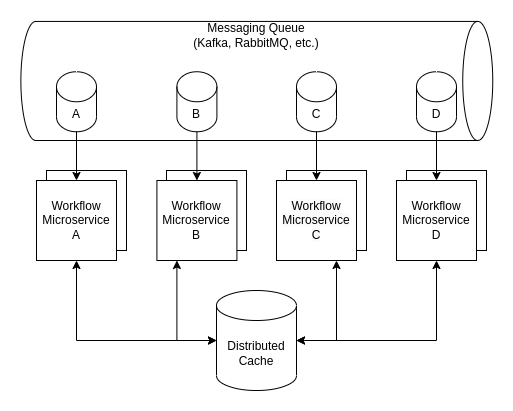

The diagram above was exported from draw.io. Its source (the exported page's mxGraphModel, read from the mxfile embedded in the PNG):
<mxGraphModel dx="1378" dy="746" grid="1" gridSize="10" guides="1" tooltips="1" connect="1" arrows="1" fold="1" page="1" pageScale="1" pageWidth="850" pageHeight="1100" math="0" shadow="0">
  <root>
    <mxCell id="0" />
    <mxCell id="1" parent="0" />
    <mxCell id="iTaHR4kJTf3-Ky_j3Vjb-28" value="" style="whiteSpace=wrap;html=1;aspect=fixed;" parent="1" vertex="1">
      <mxGeometry x="490" y="230" width="80" height="80" as="geometry" />
    </mxCell>
    <mxCell id="iTaHR4kJTf3-Ky_j3Vjb-27" value="" style="whiteSpace=wrap;html=1;aspect=fixed;" parent="1" vertex="1">
      <mxGeometry x="370" y="230" width="80" height="80" as="geometry" />
    </mxCell>
    <mxCell id="iTaHR4kJTf3-Ky_j3Vjb-26" value="" style="whiteSpace=wrap;html=1;aspect=fixed;" parent="1" vertex="1">
      <mxGeometry x="250" y="230" width="80" height="80" as="geometry" />
    </mxCell>
    <mxCell id="iTaHR4kJTf3-Ky_j3Vjb-25" value="" style="whiteSpace=wrap;html=1;aspect=fixed;" parent="1" vertex="1">
      <mxGeometry x="130" y="230" width="80" height="80" as="geometry" />
    </mxCell>
    <mxCell id="iTaHR4kJTf3-Ky_j3Vjb-4" value="Workflow&lt;br&gt;Microservice A" style="whiteSpace=wrap;html=1;aspect=fixed;" parent="1" vertex="1">
      <mxGeometry x="120" y="240" width="80" height="80" as="geometry" />
    </mxCell>
    <mxCell id="iTaHR4kJTf3-Ky_j3Vjb-6" value="Workflow&lt;br&gt;Microservice B" style="whiteSpace=wrap;html=1;aspect=fixed;" parent="1" vertex="1">
      <mxGeometry x="240.41" y="240" width="80" height="80" as="geometry" />
    </mxCell>
    <mxCell id="iTaHR4kJTf3-Ky_j3Vjb-7" value="&lt;span style=&quot;color: rgb(0, 0, 0); font-family: Helvetica; font-size: 12px; font-style: normal; font-variant-ligatures: normal; font-variant-caps: normal; font-weight: 400; letter-spacing: normal; orphans: 2; text-align: center; text-indent: 0px; text-transform: none; widows: 2; word-spacing: 0px; -webkit-text-stroke-width: 0px; background-color: rgb(251, 251, 251); text-decoration-thickness: initial; text-decoration-style: initial; text-decoration-color: initial; float: none; display: inline !important;&quot;&gt;Workflow&lt;br&gt;Microservice C&lt;/span&gt;" style="whiteSpace=wrap;html=1;aspect=fixed;" parent="1" vertex="1">
      <mxGeometry x="360" y="240" width="80" height="80" as="geometry" />
    </mxCell>
    <mxCell id="iTaHR4kJTf3-Ky_j3Vjb-8" value="Workflow&lt;br&gt;Microservice D" style="whiteSpace=wrap;html=1;aspect=fixed;" parent="1" vertex="1">
      <mxGeometry x="480" y="240" width="80" height="80" as="geometry" />
    </mxCell>
    <mxCell id="iTaHR4kJTf3-Ky_j3Vjb-19" value="" style="shape=cylinder3;whiteSpace=wrap;html=1;boundedLbl=1;backgroundOutline=1;size=15;rotation=90;" parent="1" vertex="1">
      <mxGeometry x="280.78" y="-95.46" width="119.07" height="471.87" as="geometry" />
    </mxCell>
    <mxCell id="iTaHR4kJTf3-Ky_j3Vjb-20" value="A" style="shape=cylinder3;whiteSpace=wrap;html=1;boundedLbl=1;backgroundOutline=1;size=15;" parent="1" vertex="1">
      <mxGeometry x="140" y="131.25" width="40" height="60" as="geometry" />
    </mxCell>
    <mxCell id="iTaHR4kJTf3-Ky_j3Vjb-21" value="B" style="shape=cylinder3;whiteSpace=wrap;html=1;boundedLbl=1;backgroundOutline=1;size=15;" parent="1" vertex="1">
      <mxGeometry x="260.40999999999997" y="131.25" width="40" height="60" as="geometry" />
    </mxCell>
    <mxCell id="iTaHR4kJTf3-Ky_j3Vjb-22" value="C" style="shape=cylinder3;whiteSpace=wrap;html=1;boundedLbl=1;backgroundOutline=1;size=15;" parent="1" vertex="1">
      <mxGeometry x="380" y="131.25" width="40" height="60" as="geometry" />
    </mxCell>
    <mxCell id="iTaHR4kJTf3-Ky_j3Vjb-23" value="D" style="shape=cylinder3;whiteSpace=wrap;html=1;boundedLbl=1;backgroundOutline=1;size=15;" parent="1" vertex="1">
      <mxGeometry x="500" y="131.25" width="40" height="60" as="geometry" />
    </mxCell>
    <mxCell id="iTaHR4kJTf3-Ky_j3Vjb-29" value="Messaging Queue&lt;br&gt;(Kafka, RabbitMQ, etc.)" style="text;html=1;strokeColor=none;fillColor=none;align=center;verticalAlign=middle;whiteSpace=wrap;rounded=0;" parent="1" vertex="1">
      <mxGeometry x="270.47" y="80" width="139.69" height="30" as="geometry" />
    </mxCell>
    <mxCell id="iTaHR4kJTf3-Ky_j3Vjb-31" value="" style="endArrow=classic;html=1;rounded=0;exitX=0.5;exitY=1;exitDx=0;exitDy=0;exitPerimeter=0;entryX=0.5;entryY=0;entryDx=0;entryDy=0;" parent="1" source="iTaHR4kJTf3-Ky_j3Vjb-20" target="iTaHR4kJTf3-Ky_j3Vjb-4" edge="1">
      <mxGeometry width="50" height="50" relative="1" as="geometry">
        <mxPoint x="370" y="230" as="sourcePoint" />
        <mxPoint x="420" y="180" as="targetPoint" />
      </mxGeometry>
    </mxCell>
    <mxCell id="iTaHR4kJTf3-Ky_j3Vjb-32" value="" style="endArrow=classic;html=1;rounded=0;exitX=0.5;exitY=1;exitDx=0;exitDy=0;exitPerimeter=0;entryX=0.5;entryY=0;entryDx=0;entryDy=0;" parent="1" source="iTaHR4kJTf3-Ky_j3Vjb-21" target="iTaHR4kJTf3-Ky_j3Vjb-6" edge="1">
      <mxGeometry width="50" height="50" relative="1" as="geometry">
        <mxPoint x="280" y="190" as="sourcePoint" />
        <mxPoint x="260" y="220" as="targetPoint" />
      </mxGeometry>
    </mxCell>
    <mxCell id="iTaHR4kJTf3-Ky_j3Vjb-33" value="" style="endArrow=classic;html=1;rounded=0;exitX=0.5;exitY=1;exitDx=0;exitDy=0;exitPerimeter=0;entryX=0.5;entryY=0;entryDx=0;entryDy=0;" parent="1" source="iTaHR4kJTf3-Ky_j3Vjb-22" target="iTaHR4kJTf3-Ky_j3Vjb-7" edge="1">
      <mxGeometry width="50" height="50" relative="1" as="geometry">
        <mxPoint x="440" y="240" as="sourcePoint" />
        <mxPoint x="490" y="190" as="targetPoint" />
      </mxGeometry>
    </mxCell>
    <mxCell id="iTaHR4kJTf3-Ky_j3Vjb-34" value="" style="endArrow=classic;html=1;rounded=0;exitX=0.5;exitY=1;exitDx=0;exitDy=0;exitPerimeter=0;entryX=0.5;entryY=0;entryDx=0;entryDy=0;" parent="1" source="iTaHR4kJTf3-Ky_j3Vjb-23" target="iTaHR4kJTf3-Ky_j3Vjb-8" edge="1">
      <mxGeometry width="50" height="50" relative="1" as="geometry">
        <mxPoint x="440" y="240" as="sourcePoint" />
        <mxPoint x="490" y="190" as="targetPoint" />
      </mxGeometry>
    </mxCell>
    <mxCell id="iTaHR4kJTf3-Ky_j3Vjb-37" value="Distributed&lt;br&gt;Cache" style="shape=cylinder3;whiteSpace=wrap;html=1;boundedLbl=1;backgroundOutline=1;size=15;" parent="1" vertex="1">
      <mxGeometry x="300" y="350" width="80" height="100" as="geometry" />
    </mxCell>
    <mxCell id="iTaHR4kJTf3-Ky_j3Vjb-39" value="" style="endArrow=classic;html=1;rounded=0;edgeStyle=orthogonalEdgeStyle;exitX=0.5;exitY=1;exitDx=0;exitDy=0;entryX=0;entryY=0.5;entryDx=0;entryDy=0;entryPerimeter=0;startArrow=classic;startFill=1;" parent="1" source="iTaHR4kJTf3-Ky_j3Vjb-4" target="iTaHR4kJTf3-Ky_j3Vjb-37" edge="1">
      <mxGeometry width="50" height="50" relative="1" as="geometry">
        <mxPoint x="320" y="450" as="sourcePoint" />
        <mxPoint x="370" y="400" as="targetPoint" />
      </mxGeometry>
    </mxCell>
    <mxCell id="iTaHR4kJTf3-Ky_j3Vjb-40" value="" style="endArrow=classic;html=1;rounded=0;edgeStyle=orthogonalEdgeStyle;exitX=0.25;exitY=1;exitDx=0;exitDy=0;entryX=0;entryY=0.5;entryDx=0;entryDy=0;entryPerimeter=0;startArrow=classic;startFill=1;" parent="1" source="iTaHR4kJTf3-Ky_j3Vjb-6" target="iTaHR4kJTf3-Ky_j3Vjb-37" edge="1">
      <mxGeometry width="50" height="50" relative="1" as="geometry">
        <mxPoint x="170" y="330" as="sourcePoint" />
        <mxPoint x="310" y="410" as="targetPoint" />
      </mxGeometry>
    </mxCell>
    <mxCell id="iTaHR4kJTf3-Ky_j3Vjb-41" value="" style="endArrow=classic;startArrow=classic;html=1;rounded=0;edgeStyle=orthogonalEdgeStyle;entryX=0.75;entryY=1;entryDx=0;entryDy=0;exitX=1;exitY=0.5;exitDx=0;exitDy=0;exitPerimeter=0;" parent="1" source="iTaHR4kJTf3-Ky_j3Vjb-37" target="iTaHR4kJTf3-Ky_j3Vjb-7" edge="1">
      <mxGeometry width="50" height="50" relative="1" as="geometry">
        <mxPoint x="320" y="280" as="sourcePoint" />
        <mxPoint x="370" y="230" as="targetPoint" />
      </mxGeometry>
    </mxCell>
    <mxCell id="iTaHR4kJTf3-Ky_j3Vjb-42" value="" style="endArrow=classic;startArrow=classic;html=1;rounded=0;edgeStyle=orthogonalEdgeStyle;entryX=0.5;entryY=1;entryDx=0;entryDy=0;exitX=1;exitY=0.5;exitDx=0;exitDy=0;exitPerimeter=0;" parent="1" source="iTaHR4kJTf3-Ky_j3Vjb-37" target="iTaHR4kJTf3-Ky_j3Vjb-8" edge="1">
      <mxGeometry width="50" height="50" relative="1" as="geometry">
        <mxPoint x="320" y="280" as="sourcePoint" />
        <mxPoint x="370" y="230" as="targetPoint" />
      </mxGeometry>
    </mxCell>
  </root>
</mxGraphModel>